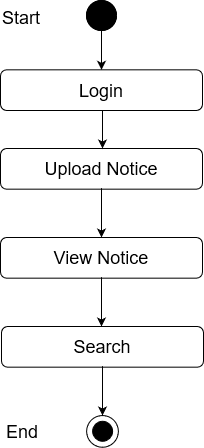

The diagram above was exported from draw.io. Its source (the exported page's mxGraphModel, read from the mxfile embedded in the PNG):
<mxGraphModel dx="868" dy="440" grid="1" gridSize="10" guides="1" tooltips="1" connect="1" arrows="1" fold="1" page="1" pageScale="1" pageWidth="850" pageHeight="1100" math="0" shadow="0">
  <root>
    <mxCell id="0" />
    <mxCell id="1" parent="0" />
    <mxCell id="sV8FAGOGwMWc5fB0BNt6-1" value="" style="edgeStyle=orthogonalEdgeStyle;rounded=0;orthogonalLoop=1;jettySize=auto;html=1;entryX=0.5;entryY=0;entryDx=0;entryDy=0;" edge="1" parent="1" source="sV8FAGOGwMWc5fB0BNt6-2" target="sV8FAGOGwMWc5fB0BNt6-5">
      <mxGeometry relative="1" as="geometry">
        <mxPoint x="411" y="128" as="targetPoint" />
      </mxGeometry>
    </mxCell>
    <mxCell id="sV8FAGOGwMWc5fB0BNt6-2" value="" style="ellipse;whiteSpace=wrap;html=1;aspect=fixed;fillColor=#000000;" vertex="1" parent="1">
      <mxGeometry x="396" y="70" width="30" height="30" as="geometry" />
    </mxCell>
    <mxCell id="sV8FAGOGwMWc5fB0BNt6-3" value="Success" style="text;html=1;strokeColor=none;fillColor=none;align=center;verticalAlign=middle;whiteSpace=wrap;rounded=0;" vertex="1" parent="1">
      <mxGeometry x="431" y="170" as="geometry" />
    </mxCell>
    <mxCell id="sV8FAGOGwMWc5fB0BNt6-4" value="&lt;font style=&quot;font-size: 18px&quot;&gt;Upload Notice&lt;br&gt;&lt;/font&gt;" style="rounded=1;whiteSpace=wrap;html=1;fillColor=#FFFFFF;" vertex="1" parent="1">
      <mxGeometry x="310" y="218" width="202" height="40.67" as="geometry" />
    </mxCell>
    <mxCell id="sV8FAGOGwMWc5fB0BNt6-5" value="&lt;font style=&quot;font-size: 18px&quot;&gt;Login&lt;br&gt;&lt;/font&gt;" style="rounded=1;whiteSpace=wrap;html=1;fillColor=#FFFFFF;" vertex="1" parent="1">
      <mxGeometry x="310" y="139.33000000000004" width="202" height="40.67" as="geometry" />
    </mxCell>
    <mxCell id="sV8FAGOGwMWc5fB0BNt6-6" value="" style="endArrow=classic;html=1;exitX=0.5;exitY=1;exitDx=0;exitDy=0;entryX=0.5;entryY=0;entryDx=0;entryDy=0;" edge="1" parent="1">
      <mxGeometry width="50" height="50" relative="1" as="geometry">
        <mxPoint x="412" y="180" as="sourcePoint" />
        <mxPoint x="412" y="218" as="targetPoint" />
      </mxGeometry>
    </mxCell>
    <mxCell id="sV8FAGOGwMWc5fB0BNt6-10" value="" style="ellipse;whiteSpace=wrap;html=1;aspect=fixed;fillColor=#000000;" vertex="1" parent="1">
      <mxGeometry x="396" y="70" width="30" height="30" as="geometry" />
    </mxCell>
    <mxCell id="sV8FAGOGwMWc5fB0BNt6-11" value="&lt;font style=&quot;font-size: 18px&quot;&gt;Start&lt;/font&gt;" style="text;whiteSpace=wrap;html=1;" vertex="1" parent="1">
      <mxGeometry x="310" y="70" width="130" height="30" as="geometry" />
    </mxCell>
    <mxCell id="sV8FAGOGwMWc5fB0BNt6-82" value="" style="endArrow=classic;html=1;entryX=0.5;entryY=0;entryDx=0;entryDy=0;exitX=0.5;exitY=1;exitDx=0;exitDy=0;" edge="1" parent="1">
      <mxGeometry width="50" height="50" relative="1" as="geometry">
        <mxPoint x="411" y="257.6700000000001" as="sourcePoint" />
        <mxPoint x="411.0000000000002" y="307" as="targetPoint" />
      </mxGeometry>
    </mxCell>
    <mxCell id="sV8FAGOGwMWc5fB0BNt6-84" value="&lt;font style=&quot;font-size: 18px&quot;&gt;View Notice&lt;br&gt;&lt;/font&gt;" style="rounded=1;whiteSpace=wrap;html=1;fillColor=#FFFFFF;" vertex="1" parent="1">
      <mxGeometry x="310" y="307" width="202" height="40.67" as="geometry" />
    </mxCell>
    <mxCell id="sV8FAGOGwMWc5fB0BNt6-87" value="" style="endArrow=classic;html=1;entryX=0.5;entryY=0;entryDx=0;entryDy=0;exitX=0.5;exitY=1;exitDx=0;exitDy=0;" edge="1" parent="1">
      <mxGeometry width="50" height="50" relative="1" as="geometry">
        <mxPoint x="411" y="346.6700000000001" as="sourcePoint" />
        <mxPoint x="411.0000000000002" y="396" as="targetPoint" />
      </mxGeometry>
    </mxCell>
    <mxCell id="sV8FAGOGwMWc5fB0BNt6-89" value="&lt;font style=&quot;font-size: 18px&quot;&gt;Search&lt;br&gt;&lt;/font&gt;" style="rounded=1;whiteSpace=wrap;html=1;fillColor=#FFFFFF;" vertex="1" parent="1">
      <mxGeometry x="311" y="396" width="202" height="40.67" as="geometry" />
    </mxCell>
    <mxCell id="sV8FAGOGwMWc5fB0BNt6-90" value="" style="ellipse;whiteSpace=wrap;html=1;aspect=fixed;fillColor=#FFFFFF;" vertex="1" parent="1">
      <mxGeometry x="396.11" y="485" width="31.78" height="31.78" as="geometry" />
    </mxCell>
    <mxCell id="sV8FAGOGwMWc5fB0BNt6-91" value="" style="ellipse;whiteSpace=wrap;html=1;aspect=fixed;fillColor=#000000;" vertex="1" parent="1">
      <mxGeometry x="402.11" y="490.78" width="20" height="20" as="geometry" />
    </mxCell>
    <mxCell id="sV8FAGOGwMWc5fB0BNt6-92" value="" style="endArrow=classic;html=1;entryX=0.5;entryY=0;entryDx=0;entryDy=0;exitX=0.5;exitY=1;exitDx=0;exitDy=0;" edge="1" parent="1">
      <mxGeometry width="50" height="50" relative="1" as="geometry">
        <mxPoint x="412" y="435.6700000000001" as="sourcePoint" />
        <mxPoint x="412.0000000000002" y="485" as="targetPoint" />
      </mxGeometry>
    </mxCell>
    <mxCell id="sV8FAGOGwMWc5fB0BNt6-93" value="&lt;font style=&quot;font-size: 18px&quot;&gt;End&lt;/font&gt;" style="text;whiteSpace=wrap;html=1;" vertex="1" parent="1">
      <mxGeometry x="314" y="483.78" width="130" height="30" as="geometry" />
    </mxCell>
  </root>
</mxGraphModel>